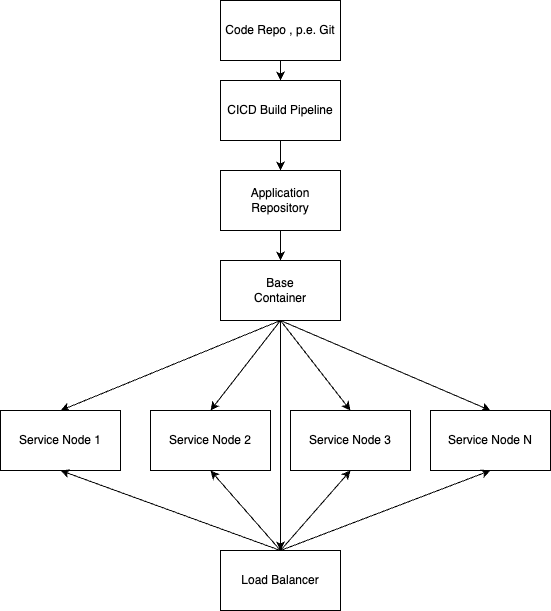

The diagram above was exported from draw.io. Its source (the exported page's mxGraphModel, read from the mxfile embedded in the PNG):
<mxGraphModel dx="1114" dy="854" grid="1" gridSize="10" guides="1" tooltips="1" connect="1" arrows="1" fold="1" page="1" pageScale="1" pageWidth="827" pageHeight="1169" math="0" shadow="0">
  <root>
    <mxCell id="0" />
    <mxCell id="1" parent="0" />
    <mxCell id="LW8-sGEaRjGiLLqragJT-13" style="edgeStyle=orthogonalEdgeStyle;rounded=0;orthogonalLoop=1;jettySize=auto;html=1;exitX=0.5;exitY=1;exitDx=0;exitDy=0;" edge="1" parent="1" source="LW8-sGEaRjGiLLqragJT-1" target="LW8-sGEaRjGiLLqragJT-12">
      <mxGeometry relative="1" as="geometry" />
    </mxCell>
    <mxCell id="LW8-sGEaRjGiLLqragJT-1" value="Base&lt;br&gt;Container" style="rounded=0;whiteSpace=wrap;html=1;" vertex="1" parent="1">
      <mxGeometry x="240" y="320" width="120" height="60" as="geometry" />
    </mxCell>
    <mxCell id="LW8-sGEaRjGiLLqragJT-6" style="rounded=0;orthogonalLoop=1;jettySize=auto;html=1;exitX=0.5;exitY=0;exitDx=0;exitDy=0;entryX=0.5;entryY=1;entryDx=0;entryDy=0;startArrow=classic;startFill=1;endArrow=none;endFill=0;" edge="1" parent="1" source="LW8-sGEaRjGiLLqragJT-2" target="LW8-sGEaRjGiLLqragJT-1">
      <mxGeometry relative="1" as="geometry" />
    </mxCell>
    <mxCell id="LW8-sGEaRjGiLLqragJT-2" value="Service Node 1" style="rounded=0;whiteSpace=wrap;html=1;" vertex="1" parent="1">
      <mxGeometry x="20" y="470" width="120" height="60" as="geometry" />
    </mxCell>
    <mxCell id="LW8-sGEaRjGiLLqragJT-7" style="rounded=0;orthogonalLoop=1;jettySize=auto;html=1;exitX=0.5;exitY=0;exitDx=0;exitDy=0;startArrow=classic;startFill=1;endArrow=none;endFill=0;" edge="1" parent="1" source="LW8-sGEaRjGiLLqragJT-3">
      <mxGeometry relative="1" as="geometry">
        <mxPoint x="300" y="380" as="targetPoint" />
      </mxGeometry>
    </mxCell>
    <mxCell id="LW8-sGEaRjGiLLqragJT-3" value="Service Node 2" style="rounded=0;whiteSpace=wrap;html=1;" vertex="1" parent="1">
      <mxGeometry x="170" y="470" width="120" height="60" as="geometry" />
    </mxCell>
    <mxCell id="LW8-sGEaRjGiLLqragJT-8" style="rounded=0;orthogonalLoop=1;jettySize=auto;html=1;exitX=0.5;exitY=0;exitDx=0;exitDy=0;startArrow=classic;startFill=1;endArrow=none;endFill=0;" edge="1" parent="1" source="LW8-sGEaRjGiLLqragJT-4">
      <mxGeometry relative="1" as="geometry">
        <mxPoint x="300" y="380" as="targetPoint" />
      </mxGeometry>
    </mxCell>
    <mxCell id="LW8-sGEaRjGiLLqragJT-4" value="Service Node 3" style="rounded=0;whiteSpace=wrap;html=1;" vertex="1" parent="1">
      <mxGeometry x="310" y="470" width="120" height="60" as="geometry" />
    </mxCell>
    <mxCell id="LW8-sGEaRjGiLLqragJT-9" style="rounded=0;orthogonalLoop=1;jettySize=auto;html=1;exitX=0.5;exitY=0;exitDx=0;exitDy=0;startArrow=classic;startFill=1;endArrow=none;endFill=0;" edge="1" parent="1" source="LW8-sGEaRjGiLLqragJT-5">
      <mxGeometry relative="1" as="geometry">
        <mxPoint x="300" y="380" as="targetPoint" />
      </mxGeometry>
    </mxCell>
    <mxCell id="LW8-sGEaRjGiLLqragJT-5" value="Service Node N" style="rounded=0;whiteSpace=wrap;html=1;" vertex="1" parent="1">
      <mxGeometry x="450" y="470" width="120" height="60" as="geometry" />
    </mxCell>
    <mxCell id="LW8-sGEaRjGiLLqragJT-11" style="edgeStyle=orthogonalEdgeStyle;rounded=0;orthogonalLoop=1;jettySize=auto;html=1;exitX=0.5;exitY=1;exitDx=0;exitDy=0;entryX=0.5;entryY=0;entryDx=0;entryDy=0;" edge="1" parent="1" source="LW8-sGEaRjGiLLqragJT-10" target="LW8-sGEaRjGiLLqragJT-1">
      <mxGeometry relative="1" as="geometry" />
    </mxCell>
    <mxCell id="LW8-sGEaRjGiLLqragJT-10" value="Application Repository" style="rounded=0;whiteSpace=wrap;html=1;" vertex="1" parent="1">
      <mxGeometry x="240" y="230" width="120" height="60" as="geometry" />
    </mxCell>
    <mxCell id="LW8-sGEaRjGiLLqragJT-15" style="rounded=0;orthogonalLoop=1;jettySize=auto;html=1;exitX=0.5;exitY=0;exitDx=0;exitDy=0;entryX=0.5;entryY=1;entryDx=0;entryDy=0;" edge="1" parent="1" source="LW8-sGEaRjGiLLqragJT-12" target="LW8-sGEaRjGiLLqragJT-2">
      <mxGeometry relative="1" as="geometry" />
    </mxCell>
    <mxCell id="LW8-sGEaRjGiLLqragJT-16" style="rounded=0;orthogonalLoop=1;jettySize=auto;html=1;exitX=0.5;exitY=0;exitDx=0;exitDy=0;entryX=0.5;entryY=1;entryDx=0;entryDy=0;" edge="1" parent="1" source="LW8-sGEaRjGiLLqragJT-12" target="LW8-sGEaRjGiLLqragJT-3">
      <mxGeometry relative="1" as="geometry" />
    </mxCell>
    <mxCell id="LW8-sGEaRjGiLLqragJT-17" style="rounded=0;orthogonalLoop=1;jettySize=auto;html=1;exitX=0.5;exitY=0;exitDx=0;exitDy=0;entryX=0.5;entryY=1;entryDx=0;entryDy=0;" edge="1" parent="1" source="LW8-sGEaRjGiLLqragJT-12" target="LW8-sGEaRjGiLLqragJT-4">
      <mxGeometry relative="1" as="geometry" />
    </mxCell>
    <mxCell id="LW8-sGEaRjGiLLqragJT-18" style="rounded=0;orthogonalLoop=1;jettySize=auto;html=1;exitX=0.5;exitY=0;exitDx=0;exitDy=0;entryX=0.5;entryY=1;entryDx=0;entryDy=0;" edge="1" parent="1" source="LW8-sGEaRjGiLLqragJT-12" target="LW8-sGEaRjGiLLqragJT-5">
      <mxGeometry relative="1" as="geometry" />
    </mxCell>
    <mxCell id="LW8-sGEaRjGiLLqragJT-12" value="Load Balancer" style="rounded=0;whiteSpace=wrap;html=1;" vertex="1" parent="1">
      <mxGeometry x="240" y="610" width="120" height="60" as="geometry" />
    </mxCell>
    <mxCell id="LW8-sGEaRjGiLLqragJT-21" style="edgeStyle=orthogonalEdgeStyle;rounded=0;orthogonalLoop=1;jettySize=auto;html=1;exitX=0.5;exitY=1;exitDx=0;exitDy=0;" edge="1" parent="1" source="LW8-sGEaRjGiLLqragJT-19" target="LW8-sGEaRjGiLLqragJT-20">
      <mxGeometry relative="1" as="geometry" />
    </mxCell>
    <mxCell id="LW8-sGEaRjGiLLqragJT-19" value="Code Repo , p.e. Git" style="rounded=0;whiteSpace=wrap;html=1;" vertex="1" parent="1">
      <mxGeometry x="240" y="60" width="120" height="60" as="geometry" />
    </mxCell>
    <mxCell id="LW8-sGEaRjGiLLqragJT-22" style="edgeStyle=orthogonalEdgeStyle;rounded=0;orthogonalLoop=1;jettySize=auto;html=1;exitX=0.5;exitY=1;exitDx=0;exitDy=0;entryX=0.5;entryY=0;entryDx=0;entryDy=0;" edge="1" parent="1" source="LW8-sGEaRjGiLLqragJT-20" target="LW8-sGEaRjGiLLqragJT-10">
      <mxGeometry relative="1" as="geometry" />
    </mxCell>
    <mxCell id="LW8-sGEaRjGiLLqragJT-20" value="CICD Build Pipeline" style="rounded=0;whiteSpace=wrap;html=1;" vertex="1" parent="1">
      <mxGeometry x="240" y="140" width="120" height="60" as="geometry" />
    </mxCell>
  </root>
</mxGraphModel>